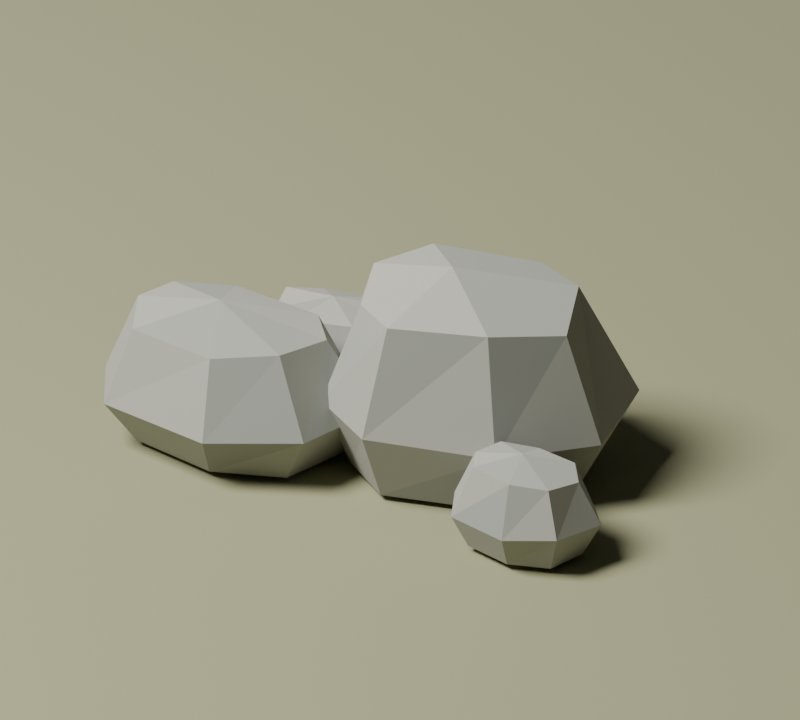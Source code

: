 # Source: bank_rocks.blend  (saved by Blender 5.2.44; exported with 4.5.12 LTS)
import bpy
from mathutils import Matrix  # noqa: F401  (used for matrix-valued properties, if any)

bpy.ops.wm.read_factory_settings(use_empty=True)
scene = bpy.context.scene
scene.name = 'bridge_approach'

# ---- collections
col_collection = bpy.data.collections.new('Collection'); scene.collection.children.link(col_collection)

# ---- materials (node trees are filled in below, after node groups)
mat_land_rock = bpy.data.materials.new('land_rock')
mat_land_rock.diffuse_color = (0.355, 0.357, 0.31, 1.0)
mat_land_rock_light = bpy.data.materials.new('land_rock_light')
mat_land_rock_light.diffuse_color = (0.41, 0.41, 0.354, 1.0)
mat_land_rock_dark = bpy.data.materials.new('land_rock_dark')
mat_land_rock_dark.diffuse_color = (0.293, 0.302, 0.267, 1.0)
mat_grass = bpy.data.materials.new('grass')
mat_grass.diffuse_color = (0.3, 0.3, 0.17, 1.0)

# ---- material node trees
mat_land_rock.use_nodes = True; mat_land_rock.node_tree.nodes.clear()
_N = mat_land_rock.node_tree.nodes; _L = mat_land_rock.node_tree.links
n0 = _N.new('ShaderNodeBsdfPrincipled'); n0.name = 'Principled BSDF'; n0.location = (-200, 100)
n0.inputs[0].default_value = (0.355, 0.357, 0.31, 1.0)
n0.inputs[2].default_value = 0.92
n0.inputs[10].default_value = 0.005
n1 = _N.new('ShaderNodeOutputMaterial'); n1.name = 'Material Output'; n1.location = (200, 100)
_L.new(n0.outputs[0], n1.inputs[0])
n1.is_active_output = True
mat_land_rock_light.use_nodes = True; mat_land_rock_light.node_tree.nodes.clear()
_N = mat_land_rock_light.node_tree.nodes; _L = mat_land_rock_light.node_tree.links
n0 = _N.new('ShaderNodeBsdfPrincipled'); n0.name = 'Principled BSDF'; n0.location = (-200, 100)
n0.inputs[0].default_value = (0.41, 0.41, 0.354, 1.0)
n0.inputs[2].default_value = 0.92
n0.inputs[10].default_value = 0.005
n1 = _N.new('ShaderNodeOutputMaterial'); n1.name = 'Material Output'; n1.location = (200, 100)
_L.new(n0.outputs[0], n1.inputs[0])
n1.is_active_output = True
mat_land_rock_dark.use_nodes = True; mat_land_rock_dark.node_tree.nodes.clear()
_N = mat_land_rock_dark.node_tree.nodes; _L = mat_land_rock_dark.node_tree.links
n0 = _N.new('ShaderNodeBsdfPrincipled'); n0.name = 'Principled BSDF'; n0.location = (-200, 100)
n0.inputs[0].default_value = (0.293, 0.302, 0.267, 1.0)
n0.inputs[2].default_value = 0.92
n0.inputs[10].default_value = 0.005
n1 = _N.new('ShaderNodeOutputMaterial'); n1.name = 'Material Output'; n1.location = (200, 100)
_L.new(n0.outputs[0], n1.inputs[0])
n1.is_active_output = True
mat_grass.use_nodes = True; mat_grass.node_tree.nodes.clear()
_N = mat_grass.node_tree.nodes; _L = mat_grass.node_tree.links
n0 = _N.new('ShaderNodeBsdfPrincipled'); n0.name = 'Principled BSDF'; n0.location = (-200, 100)
n0.inputs[0].default_value = (0.3, 0.3, 0.17, 1.0)
n0.inputs[2].default_value = 0.92
n0.inputs[10].default_value = 0.005
n1 = _N.new('ShaderNodeOutputMaterial'); n1.name = 'Material Output'; n1.location = (200, 100)
_L.new(n0.outputs[0], n1.inputs[0])
n1.is_active_output = True

# ---- world
world_world = bpy.data.worlds.new('World'); scene.world = world_world
world_world.use_nodes = True; world_world.node_tree.nodes.clear()
_N = world_world.node_tree.nodes; _L = world_world.node_tree.links
n0 = _N.new('ShaderNodeOutputWorld'); n0.name = 'World Output'; n0.location = (200, 100)
n1 = _N.new('ShaderNodeBackground'); n1.name = 'Background'; n1.location = (-200, 100)
n1.inputs[0].default_value = (0.05088, 0.05088, 0.05088, 1.0)
_L.new(n1.outputs[0], n0.inputs[0])
n0.is_active_output = True
world_world.color = (0.35, 0.35, 0.35)
world_world.sun_shadow_jitter_overblur = 0.0

# ---- cameras
cam_camera_004 = bpy.data.cameras.new('Camera.004')
cam_camera_004.type = 'ORTHO'
cam_camera_004.ortho_scale = 2.48

# ---- lights
light_area_003 = bpy.data.lights.new('Area.003', 'AREA')
light_area_003.energy = 5004.0
light_area_003.shape = 'DISK'
light_area_003.size = 7.563
light_area_003.size_y = 1.0

# ---- meshes
me_bank_rounded_faceted_rock = bpy.data.meshes.new('Bank_rounded_faceted_rock')
me_bank_rounded_faceted_rock.from_pydata([(-0.8704, -0.2423, 0.0), (-0.7163, -0.4031, 0.0), (-0.4008, -0.4514, 0.0), (-0.1807, -0.3454, 0.0), (-0.1472, -0.0956, 0.0), (-0.3406, 0.0627, 0.0), (-0.6887, 0.08376, 0.0), (-0.8438, -0.05421, 0.0), (-0.9453, -0.2541, 0.1356), (-0.7859, -0.4804, 0.1345), (-0.3553, -0.5506, 0.147), (-0.08304, -0.3907, 0.1623), (-0.04895, -0.0716, 0.1602), (-0.3024, 0.1154, 0.144), (-0.7328, 0.1555, 0.1692), (-0.9356, -0.01627, 0.1338), (-0.8338, -0.2365, 0.3996), (-0.7256, -0.4135, 0.3828), (-0.403, -0.4466, 0.3843), (-0.224, -0.3253, 0.4), (-0.2015, -0.1089, 0.3769), (-0.3505, 0.04901, 0.3604), (-0.6787, 0.06753, 0.3601), (-0.8251, -0.0619, 0.3843), (-0.574, -0.1623, 0.43)], [], [(7, 6, 5, 4, 3, 2, 1, 0), (0, 1, 9), (0, 9, 8), (1, 2, 10), (1, 10, 9), (2, 3, 11), (2, 11, 10), (3, 4, 12), (3, 12, 11), (4, 5, 13), (4, 13, 12), (5, 6, 14), (5, 14, 13), (6, 7, 15), (6, 15, 14), (7, 0, 8), (7, 8, 15), (8, 9, 17), (8, 17, 16), (9, 10, 18), (9, 18, 17), (10, 11, 19), (10, 19, 18), (11, 12, 20), (11, 20, 19), (12, 13, 21), (12, 21, 20), (13, 14, 22), (13, 22, 21), (14, 15, 23), (14, 23, 22), (15, 8, 16), (15, 16, 23), (16, 17, 24), (17, 18, 24), (18, 19, 24), (19, 20, 24), (20, 21, 24), (21, 22, 24), (22, 23, 24), (23, 16, 24)])
me_bank_rounded_faceted_rock.polygons.foreach_set('material_index', [0, 0, 2, 0, 0, 0, 2, 0, 0, 0, 2, 0, 0, 0, 0, 2, 0, 0, 0, 0, 0, 2, 2, 2, 0, 0, 0, 0, 0, 0, 2, 2, 2, 1, 0, 0, 0, 1, 1, 0, 1])
me_bank_rounded_faceted_rock.materials.append(mat_land_rock)
me_bank_rounded_faceted_rock.materials.append(mat_land_rock_light)
me_bank_rounded_faceted_rock.materials.append(mat_land_rock_dark)
me_bank_rounded_faceted_rock.update()
me_bank_rounded_faceted_rock_001 = bpy.data.meshes.new('Bank_rounded_faceted_rock.001')
me_bank_rounded_faceted_rock_001.from_pydata([(-0.0833, -0.1429, 0.0), (0.1268, -0.2723, 0.0), (0.465, -0.1559, 0.0), (0.6058, 0.08518, 0.0), (0.4686, 0.3433, 0.0), (0.2383, 0.4416, 0.0), (-0.09137, 0.2926, 0.0), (-0.1748, 0.0659, 0.0), (-0.1549, -0.2003, 0.2153), (0.1111, -0.349, 0.2161), (0.515, -0.2013, 0.2045), (0.713, 0.08533, 0.2), (0.5862, 0.4567, 0.2105), (0.25, 0.5506, 0.2631), (-0.1558, 0.3385, 0.2618), (-0.2661, 0.06134, 0.2494), (-0.05964, -0.1239, 0.5443), (0.1322, -0.2463, 0.5645), (0.429, -0.1232, 0.5706), (0.579, 0.08515, 0.5374), (0.4493, 0.3248, 0.58), (0.2356, 0.4158, 0.5664), (-0.07795, 0.283, 0.5929), (-0.1497, 0.06715, 0.5885), (0.139, 0.08521, 0.65)], [], [(7, 6, 5, 4, 3, 2, 1, 0), (0, 1, 9), (0, 9, 8), (1, 2, 10), (1, 10, 9), (2, 3, 11), (2, 11, 10), (3, 4, 12), (3, 12, 11), (4, 5, 13), (4, 13, 12), (5, 6, 14), (5, 14, 13), (6, 7, 15), (6, 15, 14), (7, 0, 8), (7, 8, 15), (8, 9, 17), (8, 17, 16), (9, 10, 18), (9, 18, 17), (10, 11, 19), (10, 19, 18), (11, 12, 20), (11, 20, 19), (12, 13, 21), (12, 21, 20), (13, 14, 22), (13, 22, 21), (14, 15, 23), (14, 23, 22), (15, 8, 16), (15, 16, 23), (16, 17, 24), (17, 18, 24), (18, 19, 24), (19, 20, 24), (20, 21, 24), (21, 22, 24), (22, 23, 24), (23, 16, 24)])
me_bank_rounded_faceted_rock_001.polygons.foreach_set('material_index', [0, 0, 0, 2, 0, 0, 0, 0, 0, 0, 0, 0, 0, 0, 0, 0, 0, 0, 0, 0, 2, 0, 2, 0, 0, 0, 0, 0, 0, 0, 0, 2, 0, 1, 1, 0, 0, 0, 0, 1, 1])
me_bank_rounded_faceted_rock_001.materials.append(mat_land_rock)
me_bank_rounded_faceted_rock_001.materials.append(mat_land_rock_light)
me_bank_rounded_faceted_rock_001.materials.append(mat_land_rock_dark)
me_bank_rounded_faceted_rock_001.update()
me_bank_rounded_faceted_rock_002 = bpy.data.meshes.new('Bank_rounded_faceted_rock.002')
me_bank_rounded_faceted_rock_002.from_pydata([(0.5048, -0.2934, 0.0), (0.5604, -0.4043, 0.0), (0.7364, -0.44, 0.0), (0.8645, -0.386, 0.0), (0.881, -0.2413, 0.0), (0.8013, -0.1404, 0.0), (0.6194, -0.1116, 0.0), (0.51, -0.1757, 0.0), (0.4324, -0.3001, 0.11), (0.5226, -0.4419, 0.1027), (0.7496, -0.4857, 0.1015), (0.9085, -0.4135, 0.1185), (0.9453, -0.2295, 0.1134), (0.8286, -0.1074, 0.09457), (0.6003, -0.0663, 0.1171), (0.4753, -0.1561, 0.1199), (0.5067, -0.2932, 0.2644), (0.5721, -0.3926, 0.2693), (0.7319, -0.4244, 0.2663), (0.8487, -0.3761, 0.2592), (0.8682, -0.2436, 0.2433), (0.7889, -0.1555, 0.2536), (0.6204, -0.1138, 0.2409), (0.5252, -0.1842, 0.2642), (0.6632, -0.2597, 0.29)], [], [(7, 6, 5, 4, 3, 2, 1, 0), (0, 1, 9), (0, 9, 8), (1, 2, 10), (1, 10, 9), (2, 3, 11), (2, 11, 10), (3, 4, 12), (3, 12, 11), (4, 5, 13), (4, 13, 12), (5, 6, 14), (5, 14, 13), (6, 7, 15), (6, 15, 14), (7, 0, 8), (7, 8, 15), (8, 9, 17), (8, 17, 16), (9, 10, 18), (9, 18, 17), (10, 11, 19), (10, 19, 18), (11, 12, 20), (11, 20, 19), (12, 13, 21), (12, 21, 20), (13, 14, 22), (13, 22, 21), (14, 15, 23), (14, 23, 22), (15, 8, 16), (15, 16, 23), (16, 17, 24), (17, 18, 24), (18, 19, 24), (19, 20, 24), (20, 21, 24), (21, 22, 24), (22, 23, 24), (23, 16, 24)])
me_bank_rounded_faceted_rock_002.polygons.foreach_set('material_index', [0, 0, 0, 0, 0, 0, 0, 0, 0, 0, 0, 2, 0, 2, 0, 2, 0, 0, 0, 2, 0, 0, 2, 0, 0, 0, 0, 0, 0, 0, 0, 0, 0, 1, 0, 0, 0, 0, 1, 0, 0])
me_bank_rounded_faceted_rock_002.materials.append(mat_land_rock)
me_bank_rounded_faceted_rock_002.materials.append(mat_land_rock_light)
me_bank_rounded_faceted_rock_002.materials.append(mat_land_rock_dark)
me_bank_rounded_faceted_rock_002.update()
me_bank_rounded_faceted_rock_003 = bpy.data.meshes.new('Bank_rounded_faceted_rock.003')
me_bank_rounded_faceted_rock_003.from_pydata([(-0.6372, 0.2139, 0.0), (-0.5275, 0.1356, 0.0), (-0.3224, 0.1959, 0.0), (-0.2367, 0.3083, 0.0), (-0.2618, 0.452, 0.0), (-0.4113, 0.4842, 0.0), (-0.6001, 0.4202, 0.0), (-0.6883, 0.319, 0.0), (-0.7046, 0.175, 0.09018), (-0.5452, 0.09033, 0.09029), (-0.2805, 0.1575, 0.1007), (-0.1796, 0.3058, 0.08639), (-0.2145, 0.4846, 0.1068), (-0.395, 0.5446, 0.08724), (-0.6579, 0.4612, 0.1121), (-0.7309, 0.3191, 0.1104), (-0.638, 0.2134, 0.2388), (-0.5195, 0.1561, 0.253), (-0.3345, 0.207, 0.2614), (-0.2563, 0.3092, 0.2546), (-0.2855, 0.4357, 0.2449), (-0.4147, 0.4716, 0.2359), (-0.601, 0.4208, 0.2358), (-0.6729, 0.3189, 0.261), (-0.4915, 0.32, 0.28)], [], [(7, 6, 5, 4, 3, 2, 1, 0), (0, 1, 9), (0, 9, 8), (1, 2, 10), (1, 10, 9), (2, 3, 11), (2, 11, 10), (3, 4, 12), (3, 12, 11), (4, 5, 13), (4, 13, 12), (5, 6, 14), (5, 14, 13), (6, 7, 15), (6, 15, 14), (7, 0, 8), (7, 8, 15), (8, 9, 17), (8, 17, 16), (9, 10, 18), (9, 18, 17), (10, 11, 19), (10, 19, 18), (11, 12, 20), (11, 20, 19), (12, 13, 21), (12, 21, 20), (13, 14, 22), (13, 22, 21), (14, 15, 23), (14, 23, 22), (15, 8, 16), (15, 16, 23), (16, 17, 24), (17, 18, 24), (18, 19, 24), (19, 20, 24), (20, 21, 24), (21, 22, 24), (22, 23, 24), (23, 16, 24)])
me_bank_rounded_faceted_rock_003.polygons.foreach_set('material_index', [0, 0, 0, 2, 2, 0, 0, 0, 2, 2, 2, 0, 0, 0, 0, 2, 0, 0, 2, 0, 0, 0, 2, 0, 0, 0, 0, 0, 0, 0, 0, 2, 2, 0, 1, 0, 1, 1, 0, 1, 1])
me_bank_rounded_faceted_rock_003.materials.append(mat_land_rock)
me_bank_rounded_faceted_rock_003.materials.append(mat_land_rock_light)
me_bank_rounded_faceted_rock_003.materials.append(mat_land_rock_dark)
me_bank_rounded_faceted_rock_003.update()
me_cube_049 = bpy.data.meshes.new('Cube.049')
me_cube_049.from_pydata([(-189.1, -189.1, -0.1), (-189.1, -189.1, 0.1), (-189.1, 189.1, -0.1), (-189.1, 189.1, 0.1), (189.1, -189.1, -0.1), (189.1, -189.1, 0.1), (189.1, 189.1, -0.1), (189.1, 189.1, 0.1)], [], [(0, 1, 3, 2), (2, 3, 7, 6), (6, 7, 5, 4), (4, 5, 1, 0), (2, 6, 4, 0), (7, 3, 1, 5)])
_uv = me_cube_049.uv_layers.new(name='UVMap')
_uv.uv.foreach_set('vector', [0.375, 0.0, 0.625, 0.0, 0.625, 0.25, 0.375, 0.25, 0.375, 0.25, 0.625, 0.25, 0.625, 0.5, 0.375, 0.5, 0.375, 0.5, 0.625, 0.5, 0.625, 0.75, 0.375, 0.75, 0.375, 0.75, 0.625, 0.75, 0.625, 1.0, 0.375, 1.0, 0.125, 0.5, 0.375, 0.5, 0.375, 0.75, 0.125, 0.75, 0.625, 0.5, 0.875, 0.5, 0.875, 0.75, 0.625, 0.75])
me_cube_049.materials.append(mat_grass)
me_cube_049.update()

# ---- objects
ob_bank_rounded_faceted_rock = bpy.data.objects.new('Bank_rounded_faceted_rock', me_bank_rounded_faceted_rock)
ob_bank_rounded_faceted_rock_001 = bpy.data.objects.new('Bank_rounded_faceted_rock.001', me_bank_rounded_faceted_rock_001)
ob_bank_rounded_faceted_rock_002 = bpy.data.objects.new('Bank_rounded_faceted_rock.002', me_bank_rounded_faceted_rock_002)
ob_bank_rounded_faceted_rock_003 = bpy.data.objects.new('Bank_rounded_faceted_rock.003', me_bank_rounded_faceted_rock_003)
ob_preview_ground = bpy.data.objects.new('Preview_ground', me_cube_049)
ob_preview_camera = bpy.data.objects.new('Preview_camera', cam_camera_004)
ob_preview_softbox = bpy.data.objects.new('Preview_softbox', light_area_003)

# ---- transforms, parenting, visibility, modifiers, constraints
ob_bank_rounded_faceted_rock.location = (0.0, 0.0, 0.0)
ob_bank_rounded_faceted_rock_001.location = (0.0, 0.0, 0.0)
ob_bank_rounded_faceted_rock_002.location = (0.0, 0.0, 0.0)
ob_bank_rounded_faceted_rock_003.location = (0.0, 0.0, 0.0)
ob_preview_ground.location = (0.0, 0.0, -0.12)
ob_preview_camera.location = (2.647, -3.592, 2.461)
ob_preview_camera.rotation_euler = (1.124, -3.787e-08, 0.635)
ob_preview_softbox.location = (-5.672, -7.563, 13.56)
ob_preview_softbox.rotation_euler = (0.6202, -3.072e-08, -0.6435)

# ---- collection membership
col_collection.objects.link(ob_bank_rounded_faceted_rock)
col_collection.objects.link(ob_bank_rounded_faceted_rock_001)
col_collection.objects.link(ob_bank_rounded_faceted_rock_002)
col_collection.objects.link(ob_bank_rounded_faceted_rock_003)
col_collection.objects.link(ob_preview_ground)
col_collection.objects.link(ob_preview_camera)
col_collection.objects.link(ob_preview_softbox)

# ---- scene / render settings (as saved in the file)
scene.camera = ob_preview_camera
scene.frame_start = 1; scene.frame_end = 250; scene.frame_set(1)
scene.render.engine = 'CYCLES'
scene.render.resolution_x = 800
scene.render.resolution_y = 720
scene.render.bake_bias = 0.0
scene.render.bake_samples = 0
scene.render.compositor_device = 'GPU'
scene.cycles.samples = 12
scene.eevee.use_volume_custom_range = False
scene.eevee.fast_gi_thickness_near = 0.1
scene.eevee.fast_gi_thickness_far = 0.0
scene.eevee.ray_tracing_options.screen_trace_thickness = 0.1
bpy.context.view_layer.update()
